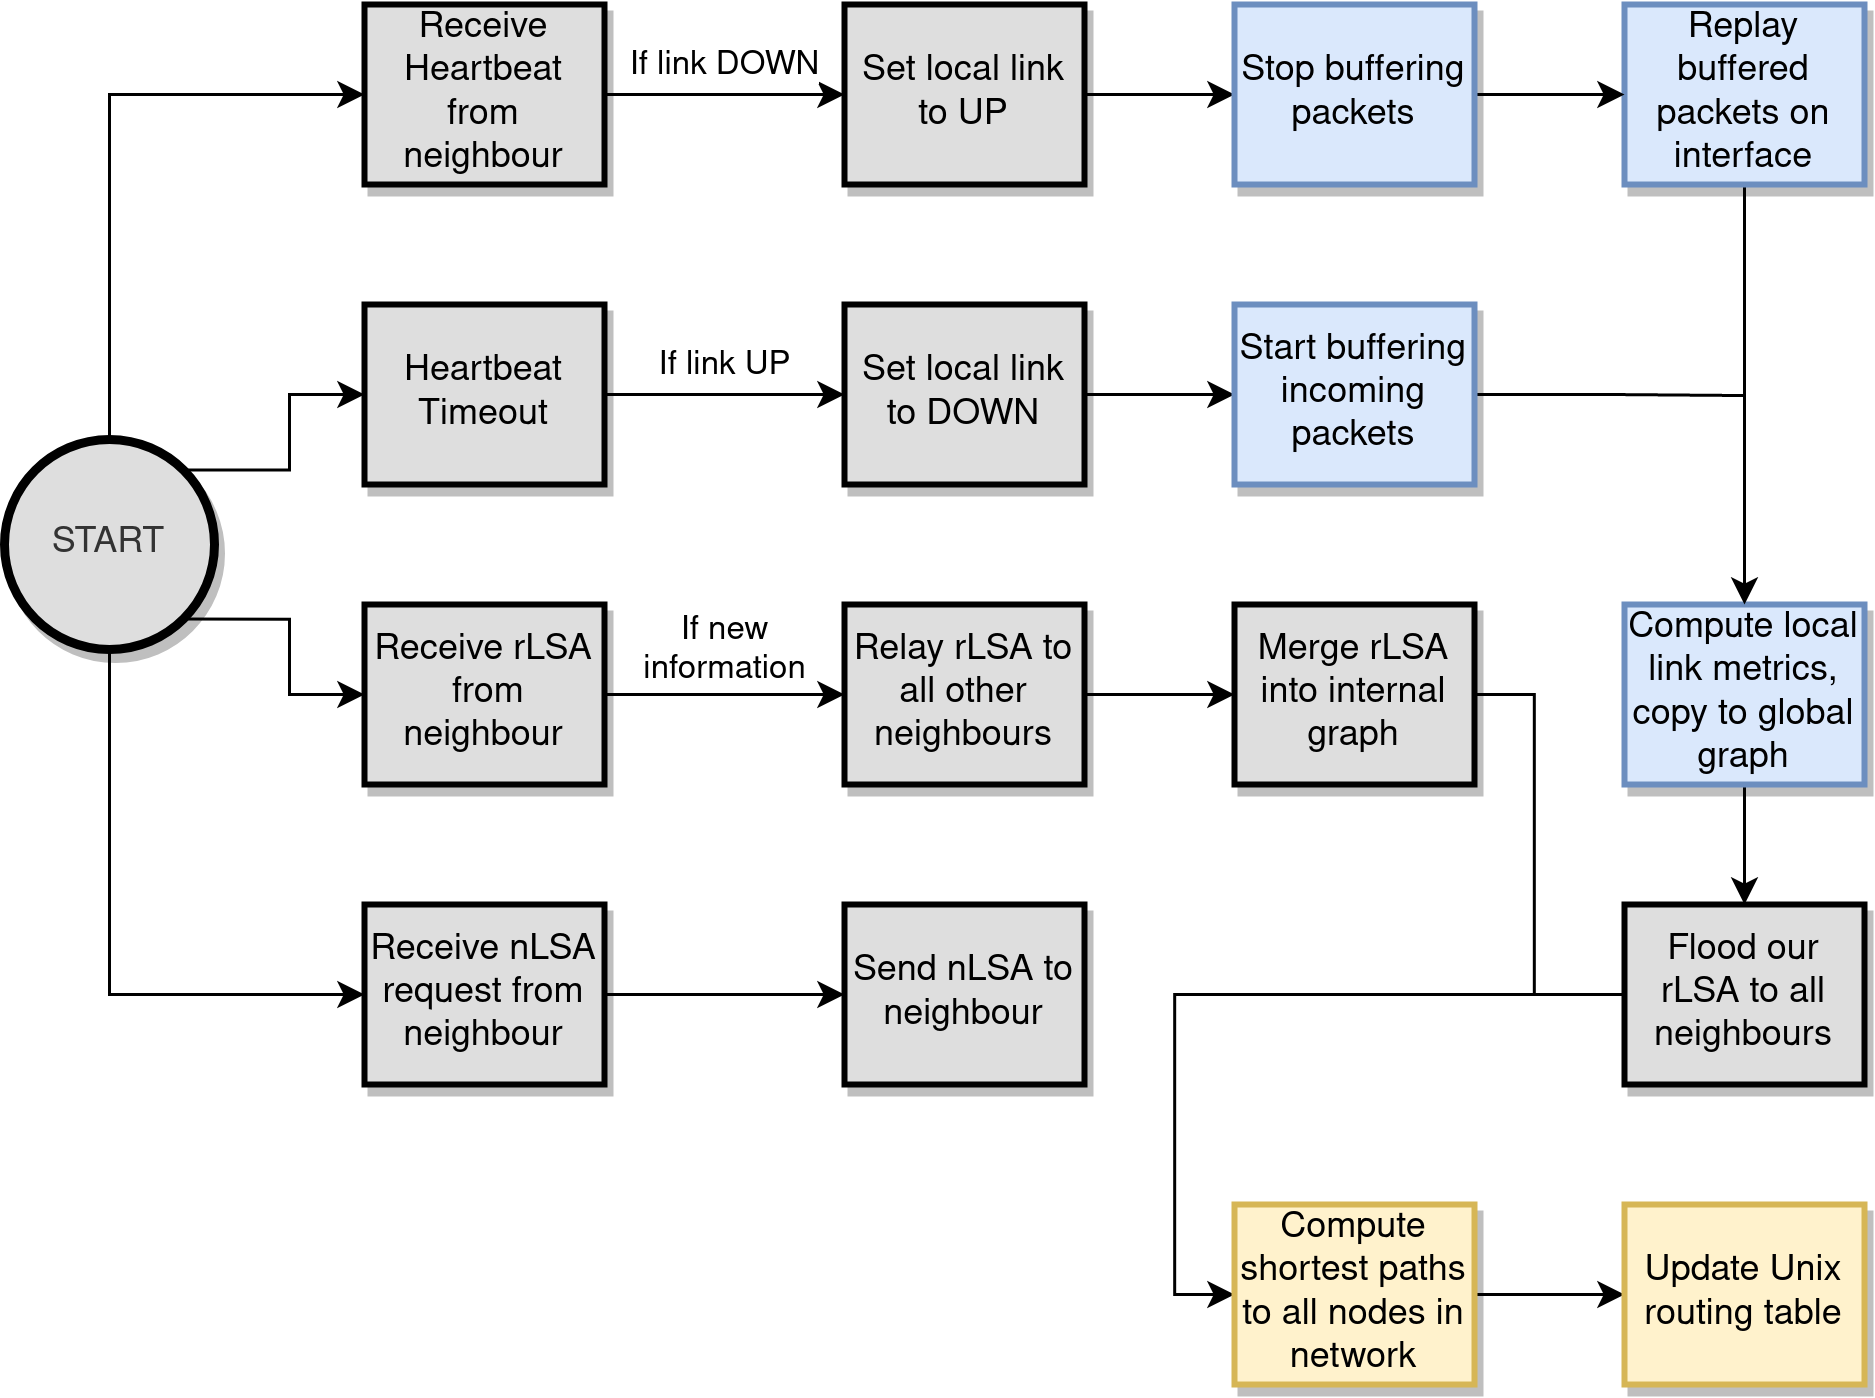

The diagram above was exported from draw.io. Its source (the exported page's mxGraphModel, read from the mxfile embedded in the PNG):
<mxGraphModel dx="679" dy="480" grid="1" gridSize="10" guides="1" tooltips="1" connect="1" arrows="1" fold="1" page="1" pageScale="1" pageWidth="827" pageHeight="1169" math="0" shadow="0">
  <root>
    <mxCell id="0" />
    <mxCell id="1" parent="0" />
    <mxCell id="fquJN-fMh4kKLOtHqGjO-9" value="&lt;div&gt;&lt;span style=&quot;background-color: rgb(255 , 255 , 255)&quot;&gt;If new&lt;/span&gt;&lt;/div&gt;&lt;div&gt;&lt;span style=&quot;background-color: rgb(255 , 255 , 255)&quot;&gt;information&lt;/span&gt;&lt;/div&gt;" style="edgeStyle=orthogonalEdgeStyle;rounded=0;orthogonalLoop=1;jettySize=auto;html=1;exitX=1;exitY=0.5;exitDx=0;exitDy=0;entryX=0;entryY=0.5;entryDx=0;entryDy=0;" parent="1" source="fquJN-fMh4kKLOtHqGjO-1" target="g1f3aAEZY9-MWmPWVRRd-1" edge="1">
      <mxGeometry y="15" relative="1" as="geometry">
        <mxPoint as="offset" />
      </mxGeometry>
    </mxCell>
    <mxCell id="fquJN-fMh4kKLOtHqGjO-1" value="&lt;div&gt;Receive rLSA&lt;/div&gt;&amp;nbsp;from neighbour" style="rounded=0;whiteSpace=wrap;html=1;fillColor=#DEDEDE;strokeWidth=2;shadow=1;" parent="1" vertex="1">
      <mxGeometry x="190" y="740" width="80" height="60" as="geometry" />
    </mxCell>
    <mxCell id="fquJN-fMh4kKLOtHqGjO-10" value="&lt;span style=&quot;background-color: rgb(255 , 255 , 255)&quot;&gt;If link DOWN&lt;/span&gt;" style="edgeStyle=orthogonalEdgeStyle;rounded=0;orthogonalLoop=1;jettySize=auto;html=1;exitX=1;exitY=0.5;exitDx=0;exitDy=0;entryX=0;entryY=0.5;entryDx=0;entryDy=0;" parent="1" source="fquJN-fMh4kKLOtHqGjO-2" target="fquJN-fMh4kKLOtHqGjO-5" edge="1">
      <mxGeometry y="10" relative="1" as="geometry">
        <mxPoint as="offset" />
      </mxGeometry>
    </mxCell>
    <mxCell id="fquJN-fMh4kKLOtHqGjO-2" value="Receive Heartbeat from neighbour" style="rounded=0;whiteSpace=wrap;html=1;fillColor=#DEDEDE;strokeWidth=2;shadow=1;" parent="1" vertex="1">
      <mxGeometry x="190" y="540" width="80" height="60" as="geometry" />
    </mxCell>
    <mxCell id="g1f3aAEZY9-MWmPWVRRd-26" style="edgeStyle=orthogonalEdgeStyle;rounded=0;orthogonalLoop=1;jettySize=auto;html=1;exitX=1;exitY=0.5;exitDx=0;exitDy=0;entryX=0;entryY=0.5;entryDx=0;entryDy=0;startArrow=none;startFill=0;" parent="1" source="fquJN-fMh4kKLOtHqGjO-3" target="fquJN-fMh4kKLOtHqGjO-25" edge="1">
      <mxGeometry relative="1" as="geometry">
        <Array as="points">
          <mxPoint x="580" y="770" />
          <mxPoint x="580" y="870" />
          <mxPoint x="460" y="870" />
          <mxPoint x="460" y="970" />
        </Array>
      </mxGeometry>
    </mxCell>
    <mxCell id="fquJN-fMh4kKLOtHqGjO-3" value="Merge rLSA into internal graph" style="rounded=0;whiteSpace=wrap;html=1;fillColor=#DEDEDE;strokeWidth=2;shadow=1;" parent="1" vertex="1">
      <mxGeometry x="480" y="740" width="80" height="60" as="geometry" />
    </mxCell>
    <mxCell id="fquJN-fMh4kKLOtHqGjO-11" value="&lt;span style=&quot;background-color: rgb(255 , 255 , 255)&quot;&gt;If link UP&lt;/span&gt;" style="edgeStyle=orthogonalEdgeStyle;rounded=0;orthogonalLoop=1;jettySize=auto;html=1;exitX=1;exitY=0.5;exitDx=0;exitDy=0;entryX=0;entryY=0.5;entryDx=0;entryDy=0;" parent="1" source="fquJN-fMh4kKLOtHqGjO-4" target="fquJN-fMh4kKLOtHqGjO-6" edge="1">
      <mxGeometry y="10" relative="1" as="geometry">
        <mxPoint as="offset" />
      </mxGeometry>
    </mxCell>
    <mxCell id="fquJN-fMh4kKLOtHqGjO-4" value="Heartbeat Timeout" style="rounded=0;whiteSpace=wrap;html=1;fillColor=#DEDEDE;strokeWidth=2;shadow=1;" parent="1" vertex="1">
      <mxGeometry x="190" y="640" width="80" height="60" as="geometry" />
    </mxCell>
    <mxCell id="g1f3aAEZY9-MWmPWVRRd-18" style="edgeStyle=orthogonalEdgeStyle;rounded=0;orthogonalLoop=1;jettySize=auto;html=1;exitX=1;exitY=0.5;exitDx=0;exitDy=0;entryX=0;entryY=0.5;entryDx=0;entryDy=0;" parent="1" source="fquJN-fMh4kKLOtHqGjO-5" target="g1f3aAEZY9-MWmPWVRRd-14" edge="1">
      <mxGeometry relative="1" as="geometry" />
    </mxCell>
    <mxCell id="fquJN-fMh4kKLOtHqGjO-5" value="Set local link to UP" style="rounded=0;whiteSpace=wrap;html=1;fillColor=#DEDEDE;strokeWidth=2;shadow=1;" parent="1" vertex="1">
      <mxGeometry x="350" y="540" width="80" height="60" as="geometry" />
    </mxCell>
    <mxCell id="g1f3aAEZY9-MWmPWVRRd-19" style="edgeStyle=orthogonalEdgeStyle;rounded=0;orthogonalLoop=1;jettySize=auto;html=1;exitX=1;exitY=0.5;exitDx=0;exitDy=0;entryX=0;entryY=0.5;entryDx=0;entryDy=0;" parent="1" source="fquJN-fMh4kKLOtHqGjO-6" target="g1f3aAEZY9-MWmPWVRRd-15" edge="1">
      <mxGeometry relative="1" as="geometry" />
    </mxCell>
    <mxCell id="fquJN-fMh4kKLOtHqGjO-6" value="Set local link to DOWN" style="rounded=0;whiteSpace=wrap;html=1;fillColor=#DEDEDE;strokeWidth=2;shadow=1;" parent="1" vertex="1">
      <mxGeometry x="350" y="640" width="80" height="60" as="geometry" />
    </mxCell>
    <mxCell id="g1f3aAEZY9-MWmPWVRRd-25" style="edgeStyle=orthogonalEdgeStyle;rounded=0;orthogonalLoop=1;jettySize=auto;html=1;exitX=0.5;exitY=1;exitDx=0;exitDy=0;entryX=0.5;entryY=0;entryDx=0;entryDy=0;" parent="1" source="fquJN-fMh4kKLOtHqGjO-14" target="g1f3aAEZY9-MWmPWVRRd-11" edge="1">
      <mxGeometry relative="1" as="geometry" />
    </mxCell>
    <mxCell id="fquJN-fMh4kKLOtHqGjO-14" value="Compute local link metrics, copy to global graph" style="rounded=0;whiteSpace=wrap;html=1;fillColor=#dae8fc;strokeWidth=2;shadow=1;strokeColor=#6c8ebf;" parent="1" vertex="1">
      <mxGeometry x="610" y="740" width="80" height="60" as="geometry" />
    </mxCell>
    <mxCell id="g1f3aAEZY9-MWmPWVRRd-8" style="edgeStyle=orthogonalEdgeStyle;rounded=0;orthogonalLoop=1;jettySize=auto;html=1;exitX=0.5;exitY=1;exitDx=0;exitDy=0;exitPerimeter=0;entryX=0;entryY=0.5;entryDx=0;entryDy=0;" parent="1" source="fquJN-fMh4kKLOtHqGjO-19" target="g1f3aAEZY9-MWmPWVRRd-6" edge="1">
      <mxGeometry relative="1" as="geometry" />
    </mxCell>
    <mxCell id="g1f3aAEZY9-MWmPWVRRd-30" style="edgeStyle=orthogonalEdgeStyle;rounded=0;orthogonalLoop=1;jettySize=auto;html=1;exitX=0.5;exitY=0;exitDx=0;exitDy=0;exitPerimeter=0;entryX=0;entryY=0.5;entryDx=0;entryDy=0;" parent="1" source="fquJN-fMh4kKLOtHqGjO-19" target="fquJN-fMh4kKLOtHqGjO-2" edge="1">
      <mxGeometry relative="1" as="geometry" />
    </mxCell>
    <mxCell id="g1f3aAEZY9-MWmPWVRRd-31" style="edgeStyle=orthogonalEdgeStyle;rounded=0;orthogonalLoop=1;jettySize=auto;html=1;exitX=0.855;exitY=0.145;exitDx=0;exitDy=0;exitPerimeter=0;entryX=0;entryY=0.5;entryDx=0;entryDy=0;" parent="1" source="fquJN-fMh4kKLOtHqGjO-19" target="fquJN-fMh4kKLOtHqGjO-4" edge="1">
      <mxGeometry relative="1" as="geometry" />
    </mxCell>
    <mxCell id="g1f3aAEZY9-MWmPWVRRd-32" style="edgeStyle=orthogonalEdgeStyle;rounded=0;orthogonalLoop=1;jettySize=auto;html=1;exitX=0.855;exitY=0.855;exitDx=0;exitDy=0;exitPerimeter=0;entryX=0;entryY=0.5;entryDx=0;entryDy=0;" parent="1" source="fquJN-fMh4kKLOtHqGjO-19" target="fquJN-fMh4kKLOtHqGjO-1" edge="1">
      <mxGeometry relative="1" as="geometry" />
    </mxCell>
    <mxCell id="fquJN-fMh4kKLOtHqGjO-19" value="START" style="strokeWidth=3;html=1;shape=mxgraph.flowchart.start_2;whiteSpace=wrap;fillColor=#DEDEDE;fontColor=#333333;strokeColor=#000000;shadow=1;" parent="1" vertex="1">
      <mxGeometry x="70" y="685" width="70" height="70" as="geometry" />
    </mxCell>
    <mxCell id="g1f3aAEZY9-MWmPWVRRd-27" style="edgeStyle=orthogonalEdgeStyle;rounded=0;orthogonalLoop=1;jettySize=auto;html=1;exitX=1;exitY=0.5;exitDx=0;exitDy=0;entryX=0;entryY=0.5;entryDx=0;entryDy=0;" parent="1" source="fquJN-fMh4kKLOtHqGjO-25" target="fquJN-fMh4kKLOtHqGjO-27" edge="1">
      <mxGeometry relative="1" as="geometry" />
    </mxCell>
    <mxCell id="fquJN-fMh4kKLOtHqGjO-25" value="Compute shortest paths to all nodes in network" style="rounded=0;whiteSpace=wrap;html=1;fillColor=#fff2cc;strokeWidth=2;shadow=1;strokeColor=#d6b656;" parent="1" vertex="1">
      <mxGeometry x="480" y="940" width="80" height="60" as="geometry" />
    </mxCell>
    <mxCell id="fquJN-fMh4kKLOtHqGjO-27" value="Update Unix routing table" style="rounded=0;whiteSpace=wrap;html=1;fillColor=#fff2cc;strokeWidth=2;shadow=1;strokeColor=#d6b656;" parent="1" vertex="1">
      <mxGeometry x="610" y="940" width="80" height="60" as="geometry" />
    </mxCell>
    <mxCell id="g1f3aAEZY9-MWmPWVRRd-2" style="edgeStyle=orthogonalEdgeStyle;rounded=0;orthogonalLoop=1;jettySize=auto;html=1;exitX=1;exitY=0.5;exitDx=0;exitDy=0;entryX=0;entryY=0.5;entryDx=0;entryDy=0;" parent="1" source="g1f3aAEZY9-MWmPWVRRd-1" target="fquJN-fMh4kKLOtHqGjO-3" edge="1">
      <mxGeometry relative="1" as="geometry" />
    </mxCell>
    <mxCell id="g1f3aAEZY9-MWmPWVRRd-1" value="Relay rLSA to all other neighbours" style="rounded=0;whiteSpace=wrap;html=1;fillColor=#DEDEDE;strokeWidth=2;shadow=1;" parent="1" vertex="1">
      <mxGeometry x="350" y="740" width="80" height="60" as="geometry" />
    </mxCell>
    <mxCell id="g1f3aAEZY9-MWmPWVRRd-5" value="" style="edgeStyle=orthogonalEdgeStyle;rounded=0;orthogonalLoop=1;jettySize=auto;html=1;exitX=1;exitY=0.5;exitDx=0;exitDy=0;entryX=0;entryY=0.5;entryDx=0;entryDy=0;" parent="1" source="g1f3aAEZY9-MWmPWVRRd-6" target="g1f3aAEZY9-MWmPWVRRd-7" edge="1">
      <mxGeometry y="10" relative="1" as="geometry">
        <mxPoint as="offset" />
      </mxGeometry>
    </mxCell>
    <mxCell id="g1f3aAEZY9-MWmPWVRRd-6" value="Receive nLSA request from neighbour" style="rounded=0;whiteSpace=wrap;html=1;fillColor=#DEDEDE;strokeWidth=2;shadow=1;" parent="1" vertex="1">
      <mxGeometry x="190" y="840" width="80" height="60" as="geometry" />
    </mxCell>
    <mxCell id="g1f3aAEZY9-MWmPWVRRd-7" value="Send nLSA to neighbour" style="rounded=0;whiteSpace=wrap;html=1;fillColor=#DEDEDE;strokeWidth=2;shadow=1;" parent="1" vertex="1">
      <mxGeometry x="350" y="840" width="80" height="60" as="geometry" />
    </mxCell>
    <mxCell id="g1f3aAEZY9-MWmPWVRRd-29" style="edgeStyle=orthogonalEdgeStyle;rounded=0;orthogonalLoop=1;jettySize=auto;html=1;exitX=0;exitY=0.5;exitDx=0;exitDy=0;endArrow=none;endFill=0;" parent="1" source="g1f3aAEZY9-MWmPWVRRd-11" edge="1">
      <mxGeometry relative="1" as="geometry">
        <mxPoint x="579.9999999999998" y="870.3529411764707" as="targetPoint" />
      </mxGeometry>
    </mxCell>
    <mxCell id="g1f3aAEZY9-MWmPWVRRd-11" value="&lt;div&gt;Flood our rLSA to all neighbours&lt;/div&gt;" style="rounded=0;whiteSpace=wrap;html=1;fillColor=#DEDEDE;strokeWidth=2;shadow=1;" parent="1" vertex="1">
      <mxGeometry x="610" y="840" width="80" height="60" as="geometry" />
    </mxCell>
    <mxCell id="g1f3aAEZY9-MWmPWVRRd-24" style="edgeStyle=orthogonalEdgeStyle;rounded=0;orthogonalLoop=1;jettySize=auto;html=1;exitX=0.5;exitY=1;exitDx=0;exitDy=0;entryX=0.5;entryY=0;entryDx=0;entryDy=0;" parent="1" source="g1f3aAEZY9-MWmPWVRRd-13" target="fquJN-fMh4kKLOtHqGjO-14" edge="1">
      <mxGeometry relative="1" as="geometry" />
    </mxCell>
    <mxCell id="g1f3aAEZY9-MWmPWVRRd-13" value="Replay buffered packets on interface" style="rounded=0;whiteSpace=wrap;html=1;fillColor=#dae8fc;strokeWidth=2;shadow=1;strokeColor=#6c8ebf;" parent="1" vertex="1">
      <mxGeometry x="610" y="540" width="80" height="60" as="geometry" />
    </mxCell>
    <mxCell id="g1f3aAEZY9-MWmPWVRRd-20" style="edgeStyle=orthogonalEdgeStyle;rounded=0;orthogonalLoop=1;jettySize=auto;html=1;exitX=1;exitY=0.5;exitDx=0;exitDy=0;entryX=0;entryY=0.5;entryDx=0;entryDy=0;" parent="1" source="g1f3aAEZY9-MWmPWVRRd-14" target="g1f3aAEZY9-MWmPWVRRd-13" edge="1">
      <mxGeometry relative="1" as="geometry" />
    </mxCell>
    <mxCell id="g1f3aAEZY9-MWmPWVRRd-14" value="Stop buffering packets" style="rounded=0;whiteSpace=wrap;html=1;fillColor=#dae8fc;strokeWidth=2;shadow=1;strokeColor=#6c8ebf;" parent="1" vertex="1">
      <mxGeometry x="480" y="540" width="80" height="60" as="geometry" />
    </mxCell>
    <mxCell id="g1f3aAEZY9-MWmPWVRRd-22" style="edgeStyle=orthogonalEdgeStyle;rounded=0;orthogonalLoop=1;jettySize=auto;html=1;exitX=1;exitY=0.5;exitDx=0;exitDy=0;endArrow=none;endFill=0;" parent="1" source="g1f3aAEZY9-MWmPWVRRd-15" edge="1">
      <mxGeometry relative="1" as="geometry">
        <mxPoint x="649.9999999999998" y="670.3529411764707" as="targetPoint" />
      </mxGeometry>
    </mxCell>
    <mxCell id="g1f3aAEZY9-MWmPWVRRd-15" value="Start buffering incoming packets" style="rounded=0;whiteSpace=wrap;html=1;fillColor=#dae8fc;strokeWidth=2;shadow=1;strokeColor=#6c8ebf;" parent="1" vertex="1">
      <mxGeometry x="480" y="640" width="80" height="60" as="geometry" />
    </mxCell>
  </root>
</mxGraphModel>